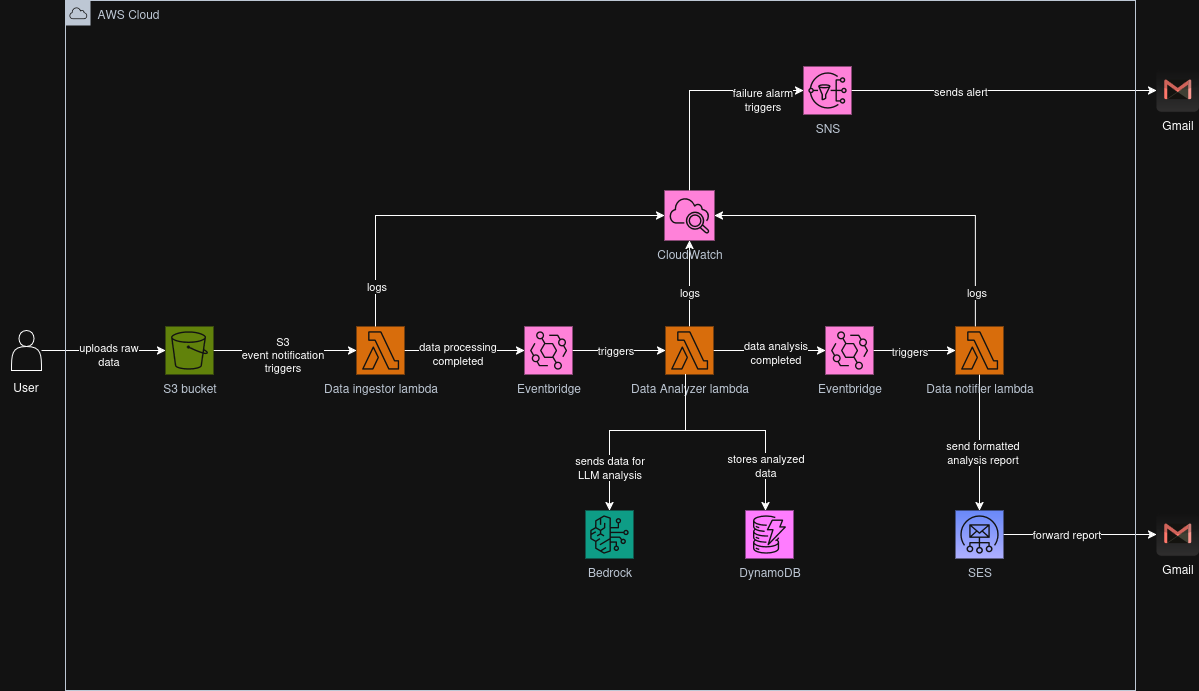

The diagram above was exported from draw.io. Its source (the exported page's mxGraphModel, read from the mxfile embedded in the PNG):
<mxGraphModel dx="2276" dy="1895" grid="1" gridSize="10" guides="1" tooltips="1" connect="1" arrows="1" fold="1" page="1" pageScale="1" pageWidth="850" pageHeight="1100" math="0" shadow="0">
  <root>
    <mxCell id="0" />
    <mxCell id="1" parent="0" />
    <mxCell id="GSllB8sXrv6bT_8NN-2R-21" value="" style="edgeStyle=orthogonalEdgeStyle;rounded=0;orthogonalLoop=1;jettySize=auto;html=1;" parent="1" source="qWbfVCs0IqnZFXUiz_rs-1" target="qWbfVCs0IqnZFXUiz_rs-6" edge="1">
      <mxGeometry relative="1" as="geometry" />
    </mxCell>
    <mxCell id="GSllB8sXrv6bT_8NN-2R-24" value="&lt;div&gt;data processing&lt;/div&gt;&lt;div&gt;completed&lt;/div&gt;" style="edgeLabel;html=1;align=center;verticalAlign=middle;resizable=0;points=[];" parent="GSllB8sXrv6bT_8NN-2R-21" vertex="1" connectable="0">
      <mxGeometry x="-0.3171" y="-2" relative="1" as="geometry">
        <mxPoint x="11" as="offset" />
      </mxGeometry>
    </mxCell>
    <mxCell id="qWbfVCs0IqnZFXUiz_rs-1" value="Data ingestor lambda" style="sketch=0;points=[[0,0,0],[0.25,0,0],[0.5,0,0],[0.75,0,0],[1,0,0],[0,1,0],[0.25,1,0],[0.5,1,0],[0.75,1,0],[1,1,0],[0,0.25,0],[0,0.5,0],[0,0.75,0],[1,0.25,0],[1,0.5,0],[1,0.75,0]];outlineConnect=0;fontColor=#232F3E;fillColor=#ED7100;strokeColor=#ffffff;dashed=0;verticalLabelPosition=bottom;verticalAlign=top;align=center;html=1;fontSize=12;fontStyle=0;aspect=fixed;shape=mxgraph.aws4.resourceIcon;resIcon=mxgraph.aws4.lambda;" parent="1" vertex="1">
      <mxGeometry x="81" y="296" width="48" height="48" as="geometry" />
    </mxCell>
    <mxCell id="GSllB8sXrv6bT_8NN-2R-6" value="" style="edgeStyle=orthogonalEdgeStyle;rounded=0;orthogonalLoop=1;jettySize=auto;html=1;" parent="1" source="qWbfVCs0IqnZFXUiz_rs-4" target="qWbfVCs0IqnZFXUiz_rs-9" edge="1">
      <mxGeometry relative="1" as="geometry" />
    </mxCell>
    <mxCell id="GSllB8sXrv6bT_8NN-2R-15" value="&lt;div&gt;data analysis&lt;/div&gt;&lt;div&gt;completed&lt;/div&gt;" style="edgeLabel;html=1;align=center;verticalAlign=middle;resizable=0;points=[];" parent="GSllB8sXrv6bT_8NN-2R-6" vertex="1" connectable="0">
      <mxGeometry x="0.0806" y="-1" relative="1" as="geometry">
        <mxPoint as="offset" />
      </mxGeometry>
    </mxCell>
    <mxCell id="GSllB8sXrv6bT_8NN-2R-23" style="edgeStyle=orthogonalEdgeStyle;rounded=0;orthogonalLoop=1;jettySize=auto;html=1;" parent="1" source="qWbfVCs0IqnZFXUiz_rs-4" target="qWbfVCs0IqnZFXUiz_rs-19" edge="1">
      <mxGeometry relative="1" as="geometry">
        <Array as="points">
          <mxPoint x="410" y="400" />
          <mxPoint x="490" y="400" />
        </Array>
      </mxGeometry>
    </mxCell>
    <mxCell id="GSllB8sXrv6bT_8NN-2R-51" value="&lt;div&gt;stores analyzed&lt;/div&gt;&lt;div&gt;data&lt;/div&gt;" style="edgeLabel;html=1;align=center;verticalAlign=middle;resizable=0;points=[];" parent="GSllB8sXrv6bT_8NN-2R-23" vertex="1" connectable="0">
      <mxGeometry x="0.5741" y="4" relative="1" as="geometry">
        <mxPoint x="-5" as="offset" />
      </mxGeometry>
    </mxCell>
    <mxCell id="GSllB8sXrv6bT_8NN-2R-38" value="" style="edgeStyle=orthogonalEdgeStyle;rounded=0;orthogonalLoop=1;jettySize=auto;html=1;" parent="1" source="qWbfVCs0IqnZFXUiz_rs-4" target="GSllB8sXrv6bT_8NN-2R-25" edge="1">
      <mxGeometry relative="1" as="geometry" />
    </mxCell>
    <mxCell id="GSllB8sXrv6bT_8NN-2R-40" value="logs" style="edgeLabel;html=1;align=center;verticalAlign=middle;resizable=0;points=[];" parent="GSllB8sXrv6bT_8NN-2R-38" vertex="1" connectable="0">
      <mxGeometry x="-0.2791" y="-3" relative="1" as="geometry">
        <mxPoint x="-4" y="-4" as="offset" />
      </mxGeometry>
    </mxCell>
    <mxCell id="qWbfVCs0IqnZFXUiz_rs-4" value="Data Analyzer lambda" style="sketch=0;points=[[0,0,0],[0.25,0,0],[0.5,0,0],[0.75,0,0],[1,0,0],[0,1,0],[0.25,1,0],[0.5,1,0],[0.75,1,0],[1,1,0],[0,0.25,0],[0,0.5,0],[0,0.75,0],[1,0.25,0],[1,0.5,0],[1,0.75,0]];outlineConnect=0;fontColor=#232F3E;fillColor=#ED7100;strokeColor=#ffffff;dashed=0;verticalLabelPosition=bottom;verticalAlign=top;align=center;html=1;fontSize=12;fontStyle=0;aspect=fixed;shape=mxgraph.aws4.resourceIcon;resIcon=mxgraph.aws4.lambda;" parent="1" vertex="1">
      <mxGeometry x="390" y="296" width="48" height="48" as="geometry" />
    </mxCell>
    <mxCell id="qWbfVCs0IqnZFXUiz_rs-13" value="" style="edgeStyle=orthogonalEdgeStyle;rounded=0;orthogonalLoop=1;jettySize=auto;html=1;" parent="1" source="qWbfVCs0IqnZFXUiz_rs-5" target="qWbfVCs0IqnZFXUiz_rs-12" edge="1">
      <mxGeometry relative="1" as="geometry" />
    </mxCell>
    <mxCell id="GSllB8sXrv6bT_8NN-2R-17" value="&lt;div&gt;send formatted&lt;/div&gt;&lt;div&gt;analysis report&lt;/div&gt;" style="edgeLabel;html=1;align=center;verticalAlign=middle;resizable=0;points=[];" parent="qWbfVCs0IqnZFXUiz_rs-13" vertex="1" connectable="0">
      <mxGeometry x="0.1373" y="2" relative="1" as="geometry">
        <mxPoint as="offset" />
      </mxGeometry>
    </mxCell>
    <mxCell id="qWbfVCs0IqnZFXUiz_rs-5" value="Data notifier lambda" style="sketch=0;points=[[0,0,0],[0.25,0,0],[0.5,0,0],[0.75,0,0],[1,0,0],[0,1,0],[0.25,1,0],[0.5,1,0],[0.75,1,0],[1,1,0],[0,0.25,0],[0,0.5,0],[0,0.75,0],[1,0.25,0],[1,0.5,0],[1,0.75,0]];outlineConnect=0;fontColor=#232F3E;fillColor=#ED7100;strokeColor=#ffffff;dashed=0;verticalLabelPosition=bottom;verticalAlign=top;align=center;html=1;fontSize=12;fontStyle=0;aspect=fixed;shape=mxgraph.aws4.resourceIcon;resIcon=mxgraph.aws4.lambda;" parent="1" vertex="1">
      <mxGeometry x="680" y="296" width="48" height="48" as="geometry" />
    </mxCell>
    <mxCell id="qWbfVCs0IqnZFXUiz_rs-10" value="" style="edgeStyle=orthogonalEdgeStyle;rounded=0;orthogonalLoop=1;jettySize=auto;html=1;" parent="1" source="qWbfVCs0IqnZFXUiz_rs-6" target="qWbfVCs0IqnZFXUiz_rs-4" edge="1">
      <mxGeometry relative="1" as="geometry" />
    </mxCell>
    <mxCell id="GSllB8sXrv6bT_8NN-2R-11" value="triggers" style="edgeLabel;html=1;align=center;verticalAlign=middle;resizable=0;points=[];" parent="qWbfVCs0IqnZFXUiz_rs-10" vertex="1" connectable="0">
      <mxGeometry x="-0.2459" y="-5" relative="1" as="geometry">
        <mxPoint x="7" y="-6" as="offset" />
      </mxGeometry>
    </mxCell>
    <mxCell id="qWbfVCs0IqnZFXUiz_rs-6" value="Eventbridge" style="sketch=0;points=[[0,0,0],[0.25,0,0],[0.5,0,0],[0.75,0,0],[1,0,0],[0,1,0],[0.25,1,0],[0.5,1,0],[0.75,1,0],[1,1,0],[0,0.25,0],[0,0.5,0],[0,0.75,0],[1,0.25,0],[1,0.5,0],[1,0.75,0]];outlineConnect=0;fontColor=#232F3E;fillColor=#E7157B;strokeColor=#ffffff;dashed=0;verticalLabelPosition=bottom;verticalAlign=top;align=center;html=1;fontSize=12;fontStyle=0;aspect=fixed;shape=mxgraph.aws4.resourceIcon;resIcon=mxgraph.aws4.eventbridge;" parent="1" vertex="1">
      <mxGeometry x="249" y="296" width="48" height="48" as="geometry" />
    </mxCell>
    <mxCell id="qWbfVCs0IqnZFXUiz_rs-8" value="" style="edgeStyle=orthogonalEdgeStyle;rounded=0;orthogonalLoop=1;jettySize=auto;html=1;" parent="1" source="qWbfVCs0IqnZFXUiz_rs-7" target="qWbfVCs0IqnZFXUiz_rs-1" edge="1">
      <mxGeometry relative="1" as="geometry" />
    </mxCell>
    <mxCell id="GSllB8sXrv6bT_8NN-2R-9" value="S3&lt;div&gt;event notification&lt;/div&gt;&lt;div&gt;triggers&lt;/div&gt;" style="edgeLabel;html=1;align=center;verticalAlign=middle;resizable=0;points=[];" parent="qWbfVCs0IqnZFXUiz_rs-8" vertex="1" connectable="0">
      <mxGeometry x="-0.0556" y="-3" relative="1" as="geometry">
        <mxPoint as="offset" />
      </mxGeometry>
    </mxCell>
    <mxCell id="qWbfVCs0IqnZFXUiz_rs-7" value="S3 bucket" style="sketch=0;points=[[0,0,0],[0.25,0,0],[0.5,0,0],[0.75,0,0],[1,0,0],[0,1,0],[0.25,1,0],[0.5,1,0],[0.75,1,0],[1,1,0],[0,0.25,0],[0,0.5,0],[0,0.75,0],[1,0.25,0],[1,0.5,0],[1,0.75,0]];outlineConnect=0;fontColor=#232F3E;fillColor=#7AA116;strokeColor=#ffffff;dashed=0;verticalLabelPosition=bottom;verticalAlign=top;align=center;html=1;fontSize=12;fontStyle=0;aspect=fixed;shape=mxgraph.aws4.resourceIcon;resIcon=mxgraph.aws4.s3;" parent="1" vertex="1">
      <mxGeometry x="-110" y="296" width="48" height="48" as="geometry" />
    </mxCell>
    <mxCell id="qWbfVCs0IqnZFXUiz_rs-11" value="" style="edgeStyle=orthogonalEdgeStyle;rounded=0;orthogonalLoop=1;jettySize=auto;html=1;" parent="1" source="qWbfVCs0IqnZFXUiz_rs-9" target="qWbfVCs0IqnZFXUiz_rs-5" edge="1">
      <mxGeometry relative="1" as="geometry" />
    </mxCell>
    <mxCell id="GSllB8sXrv6bT_8NN-2R-16" value="triggers" style="edgeLabel;html=1;align=center;verticalAlign=middle;resizable=0;points=[];" parent="qWbfVCs0IqnZFXUiz_rs-11" vertex="1" connectable="0">
      <mxGeometry x="-0.1364" y="-2" relative="1" as="geometry">
        <mxPoint y="-2" as="offset" />
      </mxGeometry>
    </mxCell>
    <mxCell id="qWbfVCs0IqnZFXUiz_rs-9" value="Eventbridge" style="sketch=0;points=[[0,0,0],[0.25,0,0],[0.5,0,0],[0.75,0,0],[1,0,0],[0,1,0],[0.25,1,0],[0.5,1,0],[0.75,1,0],[1,1,0],[0,0.25,0],[0,0.5,0],[0,0.75,0],[1,0.25,0],[1,0.5,0],[1,0.75,0]];outlineConnect=0;fontColor=#232F3E;fillColor=#E7157B;strokeColor=#ffffff;dashed=0;verticalLabelPosition=bottom;verticalAlign=top;align=center;html=1;fontSize=12;fontStyle=0;aspect=fixed;shape=mxgraph.aws4.resourceIcon;resIcon=mxgraph.aws4.eventbridge;" parent="1" vertex="1">
      <mxGeometry x="550" y="296" width="48" height="48" as="geometry" />
    </mxCell>
    <mxCell id="qWbfVCs0IqnZFXUiz_rs-15" value="" style="edgeStyle=orthogonalEdgeStyle;rounded=0;orthogonalLoop=1;jettySize=auto;html=1;" parent="1" source="qWbfVCs0IqnZFXUiz_rs-12" target="qWbfVCs0IqnZFXUiz_rs-14" edge="1">
      <mxGeometry relative="1" as="geometry" />
    </mxCell>
    <mxCell id="GSllB8sXrv6bT_8NN-2R-18" value="forward report" style="edgeLabel;html=1;align=center;verticalAlign=middle;resizable=0;points=[];" parent="qWbfVCs0IqnZFXUiz_rs-15" vertex="1" connectable="0">
      <mxGeometry x="-0.186" y="-1" relative="1" as="geometry">
        <mxPoint y="-2" as="offset" />
      </mxGeometry>
    </mxCell>
    <mxCell id="qWbfVCs0IqnZFXUiz_rs-12" value="SES" style="sketch=0;points=[[0,0,0],[0.25,0,0],[0.5,0,0],[0.75,0,0],[1,0,0],[0,1,0],[0.25,1,0],[0.5,1,0],[0.75,1,0],[1,1,0],[0,0.25,0],[0,0.5,0],[0,0.75,0],[1,0.25,0],[1,0.5,0],[1,0.75,0]];outlineConnect=0;fontColor=#232F3E;gradientColor=#4D72F3;gradientDirection=north;fillColor=#3334B9;strokeColor=#ffffff;dashed=0;verticalLabelPosition=bottom;verticalAlign=top;align=center;html=1;fontSize=12;fontStyle=0;aspect=fixed;shape=mxgraph.aws4.resourceIcon;resIcon=mxgraph.aws4.simple_email_service;" parent="1" vertex="1">
      <mxGeometry x="680" y="480" width="48" height="48" as="geometry" />
    </mxCell>
    <mxCell id="qWbfVCs0IqnZFXUiz_rs-14" value="Gmail" style="dashed=0;outlineConnect=0;html=1;align=center;labelPosition=center;verticalLabelPosition=bottom;verticalAlign=top;shape=mxgraph.webicons.gmail;gradientColor=#DFDEDE" parent="1" vertex="1">
      <mxGeometry x="881" y="482.79999999999995" width="42.4" height="42.4" as="geometry" />
    </mxCell>
    <mxCell id="qWbfVCs0IqnZFXUiz_rs-16" value="Bedrock" style="sketch=0;points=[[0,0,0],[0.25,0,0],[0.5,0,0],[0.75,0,0],[1,0,0],[0,1,0],[0.25,1,0],[0.5,1,0],[0.75,1,0],[1,1,0],[0,0.25,0],[0,0.5,0],[0,0.75,0],[1,0.25,0],[1,0.5,0],[1,0.75,0]];outlineConnect=0;fontColor=#232F3E;fillColor=#01A88D;strokeColor=#ffffff;dashed=0;verticalLabelPosition=bottom;verticalAlign=top;align=center;html=1;fontSize=12;fontStyle=0;aspect=fixed;shape=mxgraph.aws4.resourceIcon;resIcon=mxgraph.aws4.bedrock;" parent="1" vertex="1">
      <mxGeometry x="310" y="480" width="48" height="48" as="geometry" />
    </mxCell>
    <mxCell id="qWbfVCs0IqnZFXUiz_rs-19" value="DynamoDB" style="sketch=0;points=[[0,0,0],[0.25,0,0],[0.5,0,0],[0.75,0,0],[1,0,0],[0,1,0],[0.25,1,0],[0.5,1,0],[0.75,1,0],[1,1,0],[0,0.25,0],[0,0.5,0],[0,0.75,0],[1,0.25,0],[1,0.5,0],[1,0.75,0]];outlineConnect=0;fontColor=#232F3E;fillColor=#C925D1;strokeColor=#ffffff;dashed=0;verticalLabelPosition=bottom;verticalAlign=top;align=center;html=1;fontSize=12;fontStyle=0;aspect=fixed;shape=mxgraph.aws4.resourceIcon;resIcon=mxgraph.aws4.dynamodb;" parent="1" vertex="1">
      <mxGeometry x="470" y="480" width="48" height="48" as="geometry" />
    </mxCell>
    <mxCell id="GSllB8sXrv6bT_8NN-2R-4" value="" style="edgeStyle=orthogonalEdgeStyle;rounded=0;orthogonalLoop=1;jettySize=auto;html=1;" parent="1" source="GSllB8sXrv6bT_8NN-2R-3" target="qWbfVCs0IqnZFXUiz_rs-7" edge="1">
      <mxGeometry relative="1" as="geometry" />
    </mxCell>
    <mxCell id="GSllB8sXrv6bT_8NN-2R-8" value="&lt;div&gt;uploads raw&lt;/div&gt;&lt;div&gt;data&lt;/div&gt;" style="edgeLabel;html=1;align=center;verticalAlign=middle;resizable=0;points=[];" parent="GSllB8sXrv6bT_8NN-2R-4" vertex="1" connectable="0">
      <mxGeometry x="-0.2545" y="-5" relative="1" as="geometry">
        <mxPoint x="20" y="-2" as="offset" />
      </mxGeometry>
    </mxCell>
    <mxCell id="GSllB8sXrv6bT_8NN-2R-3" value="" style="shape=actor;whiteSpace=wrap;html=1;" parent="1" vertex="1">
      <mxGeometry x="-264" y="300" width="30" height="40" as="geometry" />
    </mxCell>
    <mxCell id="GSllB8sXrv6bT_8NN-2R-5" value="&lt;div&gt;User&lt;/div&gt;" style="text;html=1;align=center;verticalAlign=middle;resizable=0;points=[];autosize=1;strokeColor=none;fillColor=none;" parent="1" vertex="1">
      <mxGeometry x="-275" y="341" width="50" height="30" as="geometry" />
    </mxCell>
    <mxCell id="GSllB8sXrv6bT_8NN-2R-22" style="edgeStyle=orthogonalEdgeStyle;rounded=0;orthogonalLoop=1;jettySize=auto;html=1;entryX=0.5;entryY=0;entryDx=0;entryDy=0;entryPerimeter=0;" parent="1" source="qWbfVCs0IqnZFXUiz_rs-4" target="qWbfVCs0IqnZFXUiz_rs-16" edge="1">
      <mxGeometry relative="1" as="geometry">
        <Array as="points">
          <mxPoint x="410" y="400" />
          <mxPoint x="334" y="400" />
        </Array>
      </mxGeometry>
    </mxCell>
    <mxCell id="GSllB8sXrv6bT_8NN-2R-50" value="&lt;div&gt;sends data for&lt;/div&gt;&lt;div&gt;LLM analysis&lt;/div&gt;" style="edgeLabel;html=1;align=center;verticalAlign=middle;resizable=0;points=[];" parent="GSllB8sXrv6bT_8NN-2R-22" vertex="1" connectable="0">
      <mxGeometry x="0.566" y="-3" relative="1" as="geometry">
        <mxPoint x="2" y="2" as="offset" />
      </mxGeometry>
    </mxCell>
    <mxCell id="GSllB8sXrv6bT_8NN-2R-43" value="" style="edgeStyle=orthogonalEdgeStyle;rounded=0;orthogonalLoop=1;jettySize=auto;html=1;" parent="1" source="GSllB8sXrv6bT_8NN-2R-25" target="GSllB8sXrv6bT_8NN-2R-42" edge="1">
      <mxGeometry relative="1" as="geometry">
        <Array as="points">
          <mxPoint x="414" y="60" />
        </Array>
      </mxGeometry>
    </mxCell>
    <mxCell id="GSllB8sXrv6bT_8NN-2R-46" value="&lt;div&gt;failure alarm&lt;/div&gt;&lt;div&gt;triggers&lt;/div&gt;" style="edgeLabel;html=1;align=center;verticalAlign=middle;resizable=0;points=[];" parent="GSllB8sXrv6bT_8NN-2R-43" vertex="1" connectable="0">
      <mxGeometry x="-0.1385" y="-1" relative="1" as="geometry">
        <mxPoint x="71" as="offset" />
      </mxGeometry>
    </mxCell>
    <mxCell id="GSllB8sXrv6bT_8NN-2R-25" value="CloudWatch" style="sketch=0;points=[[0,0,0],[0.25,0,0],[0.5,0,0],[0.75,0,0],[1,0,0],[0,1,0],[0.25,1,0],[0.5,1,0],[0.75,1,0],[1,1,0],[0,0.25,0],[0,0.5,0],[0,0.75,0],[1,0.25,0],[1,0.5,0],[1,0.75,0]];points=[[0,0,0],[0.25,0,0],[0.5,0,0],[0.75,0,0],[1,0,0],[0,1,0],[0.25,1,0],[0.5,1,0],[0.75,1,0],[1,1,0],[0,0.25,0],[0,0.5,0],[0,0.75,0],[1,0.25,0],[1,0.5,0],[1,0.75,0]];outlineConnect=0;fontColor=#232F3E;fillColor=#E7157B;strokeColor=#ffffff;dashed=0;verticalLabelPosition=bottom;verticalAlign=top;align=center;html=1;fontSize=12;fontStyle=0;aspect=fixed;shape=mxgraph.aws4.resourceIcon;resIcon=mxgraph.aws4.cloudwatch_2;" parent="1" vertex="1">
      <mxGeometry x="389" y="160" width="50" height="50" as="geometry" />
    </mxCell>
    <mxCell id="GSllB8sXrv6bT_8NN-2R-36" style="edgeStyle=orthogonalEdgeStyle;rounded=0;orthogonalLoop=1;jettySize=auto;html=1;entryX=0;entryY=0.5;entryDx=0;entryDy=0;entryPerimeter=0;" parent="1" source="qWbfVCs0IqnZFXUiz_rs-1" target="GSllB8sXrv6bT_8NN-2R-25" edge="1">
      <mxGeometry relative="1" as="geometry">
        <Array as="points">
          <mxPoint x="100" y="185" />
        </Array>
      </mxGeometry>
    </mxCell>
    <mxCell id="GSllB8sXrv6bT_8NN-2R-39" value="logs" style="edgeLabel;html=1;align=center;verticalAlign=middle;resizable=0;points=[];" parent="GSllB8sXrv6bT_8NN-2R-36" vertex="1" connectable="0">
      <mxGeometry x="-0.795" y="-5" relative="1" as="geometry">
        <mxPoint x="-5" as="offset" />
      </mxGeometry>
    </mxCell>
    <mxCell id="GSllB8sXrv6bT_8NN-2R-37" style="edgeStyle=orthogonalEdgeStyle;rounded=0;orthogonalLoop=1;jettySize=auto;html=1;entryX=1;entryY=0.5;entryDx=0;entryDy=0;entryPerimeter=0;" parent="1" source="qWbfVCs0IqnZFXUiz_rs-5" target="GSllB8sXrv6bT_8NN-2R-25" edge="1">
      <mxGeometry relative="1" as="geometry">
        <Array as="points">
          <mxPoint x="700" y="185" />
        </Array>
      </mxGeometry>
    </mxCell>
    <mxCell id="GSllB8sXrv6bT_8NN-2R-41" value="logs" style="edgeLabel;html=1;align=center;verticalAlign=middle;resizable=0;points=[];" parent="GSllB8sXrv6bT_8NN-2R-37" vertex="1" connectable="0">
      <mxGeometry x="-0.8011" y="-2" relative="1" as="geometry">
        <mxPoint x="-2" y="2" as="offset" />
      </mxGeometry>
    </mxCell>
    <mxCell id="GSllB8sXrv6bT_8NN-2R-45" value="" style="edgeStyle=orthogonalEdgeStyle;rounded=0;orthogonalLoop=1;jettySize=auto;html=1;" parent="1" source="GSllB8sXrv6bT_8NN-2R-42" target="GSllB8sXrv6bT_8NN-2R-44" edge="1">
      <mxGeometry relative="1" as="geometry" />
    </mxCell>
    <mxCell id="GSllB8sXrv6bT_8NN-2R-47" value="sends alert" style="edgeLabel;html=1;align=center;verticalAlign=middle;resizable=0;points=[];" parent="GSllB8sXrv6bT_8NN-2R-45" vertex="1" connectable="0">
      <mxGeometry x="-0.3478" y="-1" relative="1" as="geometry">
        <mxPoint x="9" y="-1" as="offset" />
      </mxGeometry>
    </mxCell>
    <mxCell id="GSllB8sXrv6bT_8NN-2R-44" value="Gmail" style="dashed=0;outlineConnect=0;html=1;align=center;labelPosition=center;verticalLabelPosition=bottom;verticalAlign=top;shape=mxgraph.webicons.gmail;gradientColor=#DFDEDE" parent="1" vertex="1">
      <mxGeometry x="881" y="38.799999999999955" width="42.4" height="42.4" as="geometry" />
    </mxCell>
    <mxCell id="GSllB8sXrv6bT_8NN-2R-49" value="AWS Cloud" style="points=[[0,0],[0.25,0],[0.5,0],[0.75,0],[1,0],[1,0.25],[1,0.5],[1,0.75],[1,1],[0.75,1],[0.5,1],[0.25,1],[0,1],[0,0.75],[0,0.5],[0,0.25]];outlineConnect=0;gradientColor=none;html=1;whiteSpace=wrap;fontSize=12;fontStyle=0;container=1;pointerEvents=0;collapsible=0;recursiveResize=0;shape=mxgraph.aws4.group;grIcon=mxgraph.aws4.group_aws_cloud;strokeColor=#232F3E;fillColor=none;verticalAlign=top;align=left;spacingLeft=30;fontColor=#232F3E;dashed=0;" parent="1" vertex="1">
      <mxGeometry x="-210" y="-30" width="1070" height="690" as="geometry" />
    </mxCell>
    <mxCell id="GSllB8sXrv6bT_8NN-2R-42" value="SNS" style="sketch=0;points=[[0,0,0],[0.25,0,0],[0.5,0,0],[0.75,0,0],[1,0,0],[0,1,0],[0.25,1,0],[0.5,1,0],[0.75,1,0],[1,1,0],[0,0.25,0],[0,0.5,0],[0,0.75,0],[1,0.25,0],[1,0.5,0],[1,0.75,0]];outlineConnect=0;fontColor=#232F3E;fillColor=#E7157B;strokeColor=#ffffff;dashed=0;verticalLabelPosition=bottom;verticalAlign=top;align=center;html=1;fontSize=12;fontStyle=0;aspect=fixed;shape=mxgraph.aws4.resourceIcon;resIcon=mxgraph.aws4.sns;" parent="GSllB8sXrv6bT_8NN-2R-49" vertex="1">
      <mxGeometry x="738" y="66" width="48" height="48" as="geometry" />
    </mxCell>
  </root>
</mxGraphModel>